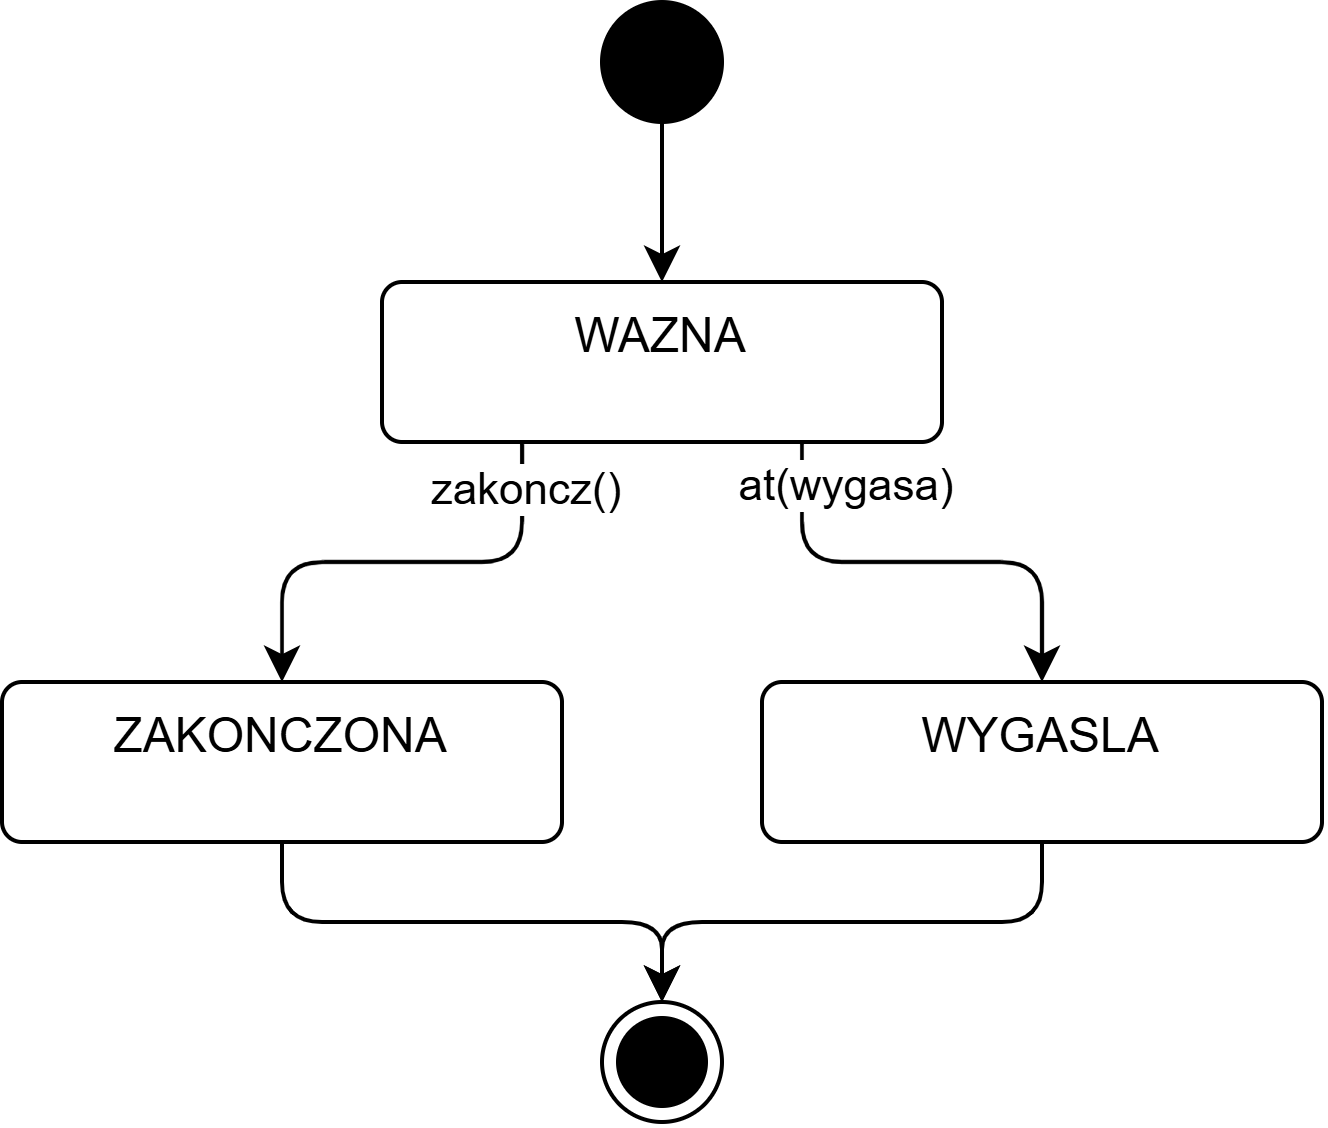

The diagram above was exported from draw.io. Its source (the exported page's mxGraphModel, read from the mxfile embedded in the PNG):
<mxGraphModel dx="1465" dy="841" grid="1" gridSize="10" guides="1" tooltips="1" connect="1" arrows="1" fold="1" page="1" pageScale="1" pageWidth="827" pageHeight="1169" math="0" shadow="0">
  <root>
    <mxCell id="0" />
    <mxCell id="1" parent="0" />
    <mxCell id="P8FkgWOVGTobcRtS5mm_-85" edge="1" parent="1" source="P8FkgWOVGTobcRtS5mm_-86" style="edgeStyle=none;html=1;" target="P8FkgWOVGTobcRtS5mm_-92">
      <mxGeometry relative="1" as="geometry" />
    </mxCell>
    <mxCell id="P8FkgWOVGTobcRtS5mm_-86" parent="1" style="ellipse;fillColor=strokeColor;html=1;" value="" vertex="1">
      <mxGeometry height="30" width="30" x="280" y="130" as="geometry" />
    </mxCell>
    <mxCell id="P8FkgWOVGTobcRtS5mm_-87" parent="1" style="ellipse;html=1;shape=endState;fillColor=strokeColor;" value="" vertex="1">
      <mxGeometry height="30" width="30" x="280" y="380" as="geometry" />
    </mxCell>
    <mxCell id="P8FkgWOVGTobcRtS5mm_-88" edge="1" parent="1" source="P8FkgWOVGTobcRtS5mm_-92" style="edgeStyle=orthogonalEdgeStyle;html=1;exitX=0.25;exitY=1;exitDx=0;exitDy=0;entryX=0.5;entryY=0;entryDx=0;entryDy=0;" target="P8FkgWOVGTobcRtS5mm_-94">
      <mxGeometry relative="1" as="geometry" />
    </mxCell>
    <mxCell id="P8FkgWOVGTobcRtS5mm_-89" connectable="0" parent="P8FkgWOVGTobcRtS5mm_-88" style="edgeLabel;html=1;align=center;verticalAlign=middle;resizable=0;points=[];inheritText=1;" value="zakoncz()" vertex="1">
      <mxGeometry relative="1" x="-0.7467" as="geometry">
        <mxPoint y="-4" as="offset" />
      </mxGeometry>
    </mxCell>
    <mxCell id="P8FkgWOVGTobcRtS5mm_-90" edge="1" parent="1" source="P8FkgWOVGTobcRtS5mm_-92" style="edgeStyle=orthogonalEdgeStyle;html=1;exitX=0.75;exitY=1;exitDx=0;exitDy=0;entryX=0.5;entryY=0;entryDx=0;entryDy=0;" target="P8FkgWOVGTobcRtS5mm_-96">
      <mxGeometry relative="1" as="geometry" />
    </mxCell>
    <mxCell id="P8FkgWOVGTobcRtS5mm_-91" connectable="0" parent="P8FkgWOVGTobcRtS5mm_-90" style="edgeLabel;html=1;align=center;verticalAlign=middle;resizable=0;points=[];inheritText=1;" value="at(wygasa)" vertex="1">
      <mxGeometry relative="1" x="-0.78" as="geometry">
        <mxPoint x="10" y="-3" as="offset" />
      </mxGeometry>
    </mxCell>
    <mxCell id="P8FkgWOVGTobcRtS5mm_-92" parent="1" style="html=1;align=center;verticalAlign=top;rounded=1;absoluteArcSize=1;arcSize=10;dashed=0;whiteSpace=wrap;" value="WAZNA" vertex="1">
      <mxGeometry height="40" width="140" x="225" y="200" as="geometry" />
    </mxCell>
    <mxCell id="P8FkgWOVGTobcRtS5mm_-93" edge="1" parent="1" source="P8FkgWOVGTobcRtS5mm_-94" style="edgeStyle=orthogonalEdgeStyle;html=1;entryX=0.5;entryY=0;entryDx=0;entryDy=0;exitX=0.5;exitY=1;exitDx=0;exitDy=0;" target="P8FkgWOVGTobcRtS5mm_-87">
      <mxGeometry relative="1" as="geometry" />
    </mxCell>
    <mxCell id="P8FkgWOVGTobcRtS5mm_-94" parent="1" style="html=1;align=center;verticalAlign=top;rounded=1;absoluteArcSize=1;arcSize=10;dashed=0;whiteSpace=wrap;" value="ZAKONCZONA" vertex="1">
      <mxGeometry height="40" width="140" x="130" y="300" as="geometry" />
    </mxCell>
    <mxCell id="P8FkgWOVGTobcRtS5mm_-95" edge="1" parent="1" source="P8FkgWOVGTobcRtS5mm_-96" style="edgeStyle=orthogonalEdgeStyle;html=1;entryX=0.5;entryY=0;entryDx=0;entryDy=0;exitX=0.5;exitY=1;exitDx=0;exitDy=0;" target="P8FkgWOVGTobcRtS5mm_-87">
      <mxGeometry relative="1" as="geometry" />
    </mxCell>
    <mxCell id="P8FkgWOVGTobcRtS5mm_-96" parent="1" style="html=1;align=center;verticalAlign=top;rounded=1;absoluteArcSize=1;arcSize=10;dashed=0;whiteSpace=wrap;" value="WYGASLA" vertex="1">
      <mxGeometry height="40" width="140" x="320" y="300" as="geometry" />
    </mxCell>
  </root>
</mxGraphModel>